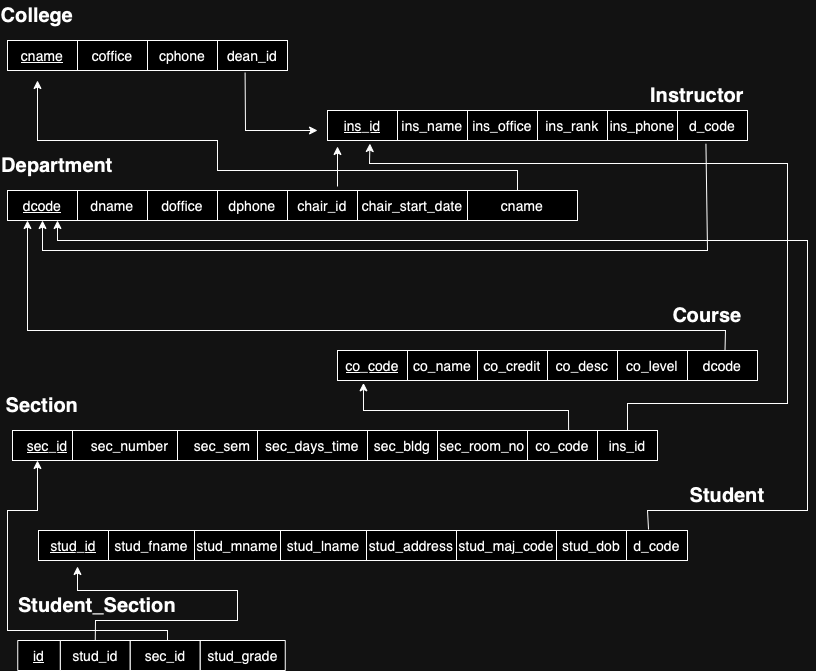

The diagram above was exported from draw.io. Its source (the exported page's mxGraphModel, read from the mxfile embedded in the PNG):
<mxGraphModel dx="1266" dy="692" grid="1" gridSize="10" guides="1" tooltips="1" connect="1" arrows="1" fold="1" page="1" pageScale="1" pageWidth="827" pageHeight="1169" math="0" shadow="0">
  <root>
    <mxCell id="0" />
    <mxCell id="1" parent="0" />
    <mxCell id="RGdw6zsYyYciSOCUpTUz-1" value="&lt;u&gt;&lt;font style=&quot;font-size: 14px;&quot;&gt;cname&lt;/font&gt;&lt;/u&gt;" style="rounded=0;whiteSpace=wrap;html=1;" parent="1" vertex="1">
      <mxGeometry x="10" y="50" width="70" height="30" as="geometry" />
    </mxCell>
    <mxCell id="RGdw6zsYyYciSOCUpTUz-2" value="&lt;b&gt;&lt;font style=&quot;font-size: 20px;&quot;&gt;College&lt;/font&gt;&lt;/b&gt;" style="text;html=1;align=center;verticalAlign=middle;whiteSpace=wrap;rounded=0;" parent="1" vertex="1">
      <mxGeometry x="10" y="10" width="60" height="30" as="geometry" />
    </mxCell>
    <mxCell id="RGdw6zsYyYciSOCUpTUz-3" value="&lt;font style=&quot;font-size: 14px;&quot;&gt;coffice&lt;/font&gt;" style="rounded=0;whiteSpace=wrap;html=1;" parent="1" vertex="1">
      <mxGeometry x="80" y="50" width="70" height="30" as="geometry" />
    </mxCell>
    <mxCell id="RGdw6zsYyYciSOCUpTUz-4" value="&lt;font style=&quot;font-size: 14px;&quot;&gt;cphone&lt;/font&gt;" style="rounded=0;whiteSpace=wrap;html=1;" parent="1" vertex="1">
      <mxGeometry x="150" y="50" width="70" height="30" as="geometry" />
    </mxCell>
    <mxCell id="RGdw6zsYyYciSOCUpTUz-5" value="&lt;font style=&quot;font-size: 14px;&quot;&gt;dean_id&lt;/font&gt;" style="rounded=0;whiteSpace=wrap;html=1;" parent="1" vertex="1">
      <mxGeometry x="220" y="50" width="70" height="30" as="geometry" />
    </mxCell>
    <mxCell id="RGdw6zsYyYciSOCUpTUz-6" value="&lt;b&gt;&lt;font style=&quot;font-size: 20px;&quot;&gt;Instructor&lt;/font&gt;&lt;/b&gt;" style="text;html=1;align=center;verticalAlign=middle;whiteSpace=wrap;rounded=0;" parent="1" vertex="1">
      <mxGeometry x="670" y="90" width="60" height="30" as="geometry" />
    </mxCell>
    <mxCell id="RGdw6zsYyYciSOCUpTUz-7" value="&lt;u&gt;&lt;font style=&quot;font-size: 14px;&quot;&gt;ins_id&lt;/font&gt;&lt;/u&gt;" style="rounded=0;whiteSpace=wrap;html=1;" parent="1" vertex="1">
      <mxGeometry x="330" y="120" width="70" height="30" as="geometry" />
    </mxCell>
    <mxCell id="RGdw6zsYyYciSOCUpTUz-8" value="&lt;font style=&quot;font-size: 14px;&quot;&gt;ins_name&lt;/font&gt;" style="rounded=0;whiteSpace=wrap;html=1;" parent="1" vertex="1">
      <mxGeometry x="400" y="120" width="70" height="30" as="geometry" />
    </mxCell>
    <mxCell id="RGdw6zsYyYciSOCUpTUz-9" value="&lt;font style=&quot;font-size: 14px;&quot;&gt;ins_office&lt;/font&gt;" style="rounded=0;whiteSpace=wrap;html=1;" parent="1" vertex="1">
      <mxGeometry x="470" y="120" width="70" height="30" as="geometry" />
    </mxCell>
    <mxCell id="RGdw6zsYyYciSOCUpTUz-10" value="&lt;font style=&quot;font-size: 14px;&quot;&gt;ins_rank&lt;/font&gt;" style="rounded=0;whiteSpace=wrap;html=1;" parent="1" vertex="1">
      <mxGeometry x="540" y="120" width="70" height="30" as="geometry" />
    </mxCell>
    <mxCell id="RGdw6zsYyYciSOCUpTUz-11" value="&lt;font style=&quot;font-size: 14px;&quot;&gt;ins_phone&lt;/font&gt;" style="rounded=0;whiteSpace=wrap;html=1;" parent="1" vertex="1">
      <mxGeometry x="610" y="120" width="70" height="30" as="geometry" />
    </mxCell>
    <mxCell id="RGdw6zsYyYciSOCUpTUz-12" value="&lt;font style=&quot;font-size: 14px;&quot;&gt;d_code&lt;/font&gt;" style="rounded=0;whiteSpace=wrap;html=1;" parent="1" vertex="1">
      <mxGeometry x="680" y="120" width="70" height="30" as="geometry" />
    </mxCell>
    <mxCell id="RGdw6zsYyYciSOCUpTUz-13" value="" style="endArrow=classic;html=1;rounded=0;exitX=0.394;exitY=1.067;exitDx=0;exitDy=0;exitPerimeter=0;" parent="1" source="RGdw6zsYyYciSOCUpTUz-5" edge="1">
      <mxGeometry width="50" height="50" relative="1" as="geometry">
        <mxPoint x="270" y="190" as="sourcePoint" />
        <mxPoint x="320" y="140" as="targetPoint" />
        <Array as="points">
          <mxPoint x="248" y="140" />
        </Array>
      </mxGeometry>
    </mxCell>
    <mxCell id="RGdw6zsYyYciSOCUpTUz-14" value="&lt;b&gt;&lt;font style=&quot;font-size: 20px;&quot;&gt;Department&lt;/font&gt;&lt;/b&gt;" style="text;html=1;align=center;verticalAlign=middle;whiteSpace=wrap;rounded=0;" parent="1" vertex="1">
      <mxGeometry x="30" y="160" width="60" height="30" as="geometry" />
    </mxCell>
    <mxCell id="RGdw6zsYyYciSOCUpTUz-15" value="&lt;u&gt;&lt;font style=&quot;font-size: 14px;&quot;&gt;dcode&lt;/font&gt;&lt;/u&gt;" style="rounded=0;whiteSpace=wrap;html=1;" parent="1" vertex="1">
      <mxGeometry x="10" y="200" width="70" height="30" as="geometry" />
    </mxCell>
    <mxCell id="RGdw6zsYyYciSOCUpTUz-16" value="&lt;font style=&quot;font-size: 14px;&quot;&gt;dname&lt;/font&gt;" style="rounded=0;whiteSpace=wrap;html=1;" parent="1" vertex="1">
      <mxGeometry x="80" y="200" width="70" height="30" as="geometry" />
    </mxCell>
    <mxCell id="RGdw6zsYyYciSOCUpTUz-17" value="&lt;span style=&quot;font-size: 14px;&quot;&gt;doffice&lt;/span&gt;" style="rounded=0;whiteSpace=wrap;html=1;" parent="1" vertex="1">
      <mxGeometry x="150" y="200" width="70" height="30" as="geometry" />
    </mxCell>
    <mxCell id="RGdw6zsYyYciSOCUpTUz-18" value="&lt;font style=&quot;font-size: 14px;&quot;&gt;dphone&lt;/font&gt;" style="rounded=0;whiteSpace=wrap;html=1;" parent="1" vertex="1">
      <mxGeometry x="220" y="200" width="70" height="30" as="geometry" />
    </mxCell>
    <mxCell id="RGdw6zsYyYciSOCUpTUz-19" value="&lt;font style=&quot;font-size: 14px;&quot;&gt;chair_id&lt;/font&gt;" style="rounded=0;whiteSpace=wrap;html=1;" parent="1" vertex="1">
      <mxGeometry x="290" y="200" width="70" height="30" as="geometry" />
    </mxCell>
    <mxCell id="RGdw6zsYyYciSOCUpTUz-20" value="&lt;font style=&quot;font-size: 14px;&quot;&gt;chair_start_date&lt;/font&gt;" style="rounded=0;whiteSpace=wrap;html=1;" parent="1" vertex="1">
      <mxGeometry x="360" y="200" width="110" height="30" as="geometry" />
    </mxCell>
    <mxCell id="RGdw6zsYyYciSOCUpTUz-23" value="" style="endArrow=classic;html=1;rounded=0;entryX=0.5;entryY=1;entryDx=0;entryDy=0;exitX=0.406;exitY=1.107;exitDx=0;exitDy=0;exitPerimeter=0;" parent="1" source="RGdw6zsYyYciSOCUpTUz-12" target="RGdw6zsYyYciSOCUpTUz-15" edge="1">
      <mxGeometry width="50" height="50" relative="1" as="geometry">
        <mxPoint x="720" y="160" as="sourcePoint" />
        <mxPoint x="30.000000000000018" y="252.39999999999998" as="targetPoint" />
        <Array as="points">
          <mxPoint x="710" y="260" />
          <mxPoint x="45" y="260" />
        </Array>
      </mxGeometry>
    </mxCell>
    <mxCell id="RGdw6zsYyYciSOCUpTUz-24" value="" style="endArrow=classic;html=1;rounded=0;" parent="1" edge="1">
      <mxGeometry width="50" height="50" relative="1" as="geometry">
        <mxPoint x="340" y="196" as="sourcePoint" />
        <mxPoint x="340" y="156" as="targetPoint" />
      </mxGeometry>
    </mxCell>
    <mxCell id="RGdw6zsYyYciSOCUpTUz-25" value="&lt;font style=&quot;font-size: 14px;&quot;&gt;cname&lt;/font&gt;" style="rounded=0;whiteSpace=wrap;html=1;" parent="1" vertex="1">
      <mxGeometry x="470" y="200" width="110" height="30" as="geometry" />
    </mxCell>
    <mxCell id="RGdw6zsYyYciSOCUpTUz-26" value="" style="endArrow=classic;html=1;rounded=0;" parent="1" edge="1">
      <mxGeometry width="50" height="50" relative="1" as="geometry">
        <mxPoint x="520" y="200" as="sourcePoint" />
        <mxPoint x="40" y="90" as="targetPoint" />
        <Array as="points">
          <mxPoint x="520" y="180" />
          <mxPoint x="220" y="180" />
          <mxPoint x="220" y="150" />
          <mxPoint x="40" y="150" />
        </Array>
      </mxGeometry>
    </mxCell>
    <mxCell id="RGdw6zsYyYciSOCUpTUz-27" value="&lt;b&gt;&lt;font style=&quot;font-size: 20px;&quot;&gt;Course&lt;/font&gt;&lt;/b&gt;" style="text;html=1;align=center;verticalAlign=middle;whiteSpace=wrap;rounded=0;" parent="1" vertex="1">
      <mxGeometry x="680" y="310" width="60" height="30" as="geometry" />
    </mxCell>
    <mxCell id="RGdw6zsYyYciSOCUpTUz-28" value="&lt;u&gt;&lt;font style=&quot;font-size: 14px;&quot;&gt;co_code&lt;/font&gt;&lt;/u&gt;" style="rounded=0;whiteSpace=wrap;html=1;" parent="1" vertex="1">
      <mxGeometry x="340" y="360" width="70" height="30" as="geometry" />
    </mxCell>
    <mxCell id="RGdw6zsYyYciSOCUpTUz-29" value="&lt;font style=&quot;font-size: 14px;&quot;&gt;co_name&lt;/font&gt;" style="rounded=0;whiteSpace=wrap;html=1;" parent="1" vertex="1">
      <mxGeometry x="410" y="360" width="70" height="30" as="geometry" />
    </mxCell>
    <mxCell id="RGdw6zsYyYciSOCUpTUz-30" value="&lt;font style=&quot;font-size: 14px;&quot;&gt;co_credit&lt;/font&gt;" style="rounded=0;whiteSpace=wrap;html=1;" parent="1" vertex="1">
      <mxGeometry x="480" y="360" width="70" height="30" as="geometry" />
    </mxCell>
    <mxCell id="RGdw6zsYyYciSOCUpTUz-31" value="&lt;font style=&quot;font-size: 14px;&quot;&gt;co_desc&lt;/font&gt;" style="rounded=0;whiteSpace=wrap;html=1;" parent="1" vertex="1">
      <mxGeometry x="550" y="360" width="70" height="30" as="geometry" />
    </mxCell>
    <mxCell id="RGdw6zsYyYciSOCUpTUz-32" value="&lt;font style=&quot;font-size: 14px;&quot;&gt;co_level&lt;/font&gt;" style="rounded=0;whiteSpace=wrap;html=1;" parent="1" vertex="1">
      <mxGeometry x="620" y="360" width="70" height="30" as="geometry" />
    </mxCell>
    <mxCell id="RGdw6zsYyYciSOCUpTUz-33" value="&lt;font style=&quot;font-size: 14px;&quot;&gt;dcode&lt;/font&gt;" style="rounded=0;whiteSpace=wrap;html=1;" parent="1" vertex="1">
      <mxGeometry x="690" y="360" width="70" height="30" as="geometry" />
    </mxCell>
    <mxCell id="RGdw6zsYyYciSOCUpTUz-34" value="" style="endArrow=classic;html=1;rounded=0;entryX=0.25;entryY=1;entryDx=0;entryDy=0;exitX=0.5;exitY=0;exitDx=0;exitDy=0;" parent="1" edge="1">
      <mxGeometry width="50" height="50" relative="1" as="geometry">
        <mxPoint x="727.5" y="360" as="sourcePoint" />
        <mxPoint x="30" y="230" as="targetPoint" />
        <Array as="points">
          <mxPoint x="728" y="340" />
          <mxPoint x="30" y="340" />
        </Array>
      </mxGeometry>
    </mxCell>
    <mxCell id="RGdw6zsYyYciSOCUpTUz-35" value="&lt;span style=&quot;font-size: 20px;&quot;&gt;&lt;b&gt;Section&lt;/b&gt;&lt;/span&gt;" style="text;html=1;align=center;verticalAlign=middle;whiteSpace=wrap;rounded=0;" parent="1" vertex="1">
      <mxGeometry x="15" y="400" width="60" height="30" as="geometry" />
    </mxCell>
    <mxCell id="RGdw6zsYyYciSOCUpTUz-36" value="&lt;u&gt;&lt;font style=&quot;font-size: 14px;&quot;&gt;sec_id&lt;/font&gt;&lt;/u&gt;" style="rounded=0;whiteSpace=wrap;html=1;" parent="1" vertex="1">
      <mxGeometry x="15" y="440" width="70" height="30" as="geometry" />
    </mxCell>
    <mxCell id="RGdw6zsYyYciSOCUpTUz-37" value="&lt;font style=&quot;font-size: 14px;&quot;&gt;sec_number&lt;/font&gt;" style="rounded=0;whiteSpace=wrap;html=1;" parent="1" vertex="1">
      <mxGeometry x="75" y="440" width="115" height="30" as="geometry" />
    </mxCell>
    <mxCell id="RGdw6zsYyYciSOCUpTUz-38" value="&lt;font style=&quot;font-size: 14px;&quot;&gt;sec_sem&lt;/font&gt;" style="rounded=0;whiteSpace=wrap;html=1;" parent="1" vertex="1">
      <mxGeometry x="180" y="440" width="90" height="30" as="geometry" />
    </mxCell>
    <mxCell id="RGdw6zsYyYciSOCUpTUz-39" value="&lt;font style=&quot;font-size: 14px;&quot;&gt;sec_days_time&lt;/font&gt;" style="rounded=0;whiteSpace=wrap;html=1;" parent="1" vertex="1">
      <mxGeometry x="260" y="440" width="110" height="30" as="geometry" />
    </mxCell>
    <mxCell id="RGdw6zsYyYciSOCUpTUz-40" value="&lt;font style=&quot;font-size: 14px;&quot;&gt;sec_bldg&lt;/font&gt;" style="rounded=0;whiteSpace=wrap;html=1;" parent="1" vertex="1">
      <mxGeometry x="370" y="440" width="70" height="30" as="geometry" />
    </mxCell>
    <mxCell id="RGdw6zsYyYciSOCUpTUz-41" value="&lt;font style=&quot;font-size: 14px;&quot;&gt;sec_room_no&lt;/font&gt;" style="rounded=0;whiteSpace=wrap;html=1;" parent="1" vertex="1">
      <mxGeometry x="440" y="440" width="90" height="30" as="geometry" />
    </mxCell>
    <mxCell id="RGdw6zsYyYciSOCUpTUz-43" value="&lt;font style=&quot;font-size: 14px;&quot;&gt;co_code&lt;/font&gt;" style="rounded=0;whiteSpace=wrap;html=1;" parent="1" vertex="1">
      <mxGeometry x="530" y="440" width="70" height="30" as="geometry" />
    </mxCell>
    <mxCell id="RGdw6zsYyYciSOCUpTUz-44" value="" style="endArrow=classic;html=1;rounded=0;entryX=0.371;entryY=1.08;entryDx=0;entryDy=0;entryPerimeter=0;exitX=0.587;exitY=-0.013;exitDx=0;exitDy=0;exitPerimeter=0;" parent="1" source="RGdw6zsYyYciSOCUpTUz-43" target="RGdw6zsYyYciSOCUpTUz-28" edge="1">
      <mxGeometry width="50" height="50" relative="1" as="geometry">
        <mxPoint x="575" y="440" as="sourcePoint" />
        <mxPoint x="600" y="410" as="targetPoint" />
        <Array as="points">
          <mxPoint x="571" y="420" />
          <mxPoint x="366" y="420" />
        </Array>
      </mxGeometry>
    </mxCell>
    <mxCell id="RGdw6zsYyYciSOCUpTUz-45" value="&lt;font style=&quot;font-size: 14px;&quot;&gt;ins_id&lt;/font&gt;" style="rounded=0;whiteSpace=wrap;html=1;" parent="1" vertex="1">
      <mxGeometry x="600" y="440" width="60" height="30" as="geometry" />
    </mxCell>
    <mxCell id="RGdw6zsYyYciSOCUpTUz-46" value="" style="endArrow=classic;html=1;rounded=0;entryX=0.606;entryY=1;entryDx=0;entryDy=0;entryPerimeter=0;" parent="1" edge="1">
      <mxGeometry width="50" height="50" relative="1" as="geometry">
        <mxPoint x="630" y="440" as="sourcePoint" />
        <mxPoint x="372.4200000000001" y="153" as="targetPoint" />
        <Array as="points">
          <mxPoint x="630" y="413" />
          <mxPoint x="790" y="413" />
          <mxPoint x="790" y="173" />
          <mxPoint x="372" y="173" />
        </Array>
      </mxGeometry>
    </mxCell>
    <mxCell id="RGdw6zsYyYciSOCUpTUz-48" value="&lt;span style=&quot;font-size: 20px;&quot;&gt;&lt;b&gt;Student&lt;/b&gt;&lt;/span&gt;" style="text;html=1;align=center;verticalAlign=middle;whiteSpace=wrap;rounded=0;" parent="1" vertex="1">
      <mxGeometry x="700" y="490" width="60" height="30" as="geometry" />
    </mxCell>
    <mxCell id="RGdw6zsYyYciSOCUpTUz-49" value="&lt;u&gt;&lt;font style=&quot;font-size: 14px;&quot;&gt;stud_id&lt;/font&gt;&lt;/u&gt;" style="rounded=0;whiteSpace=wrap;html=1;" parent="1" vertex="1">
      <mxGeometry x="41" y="540" width="70" height="30" as="geometry" />
    </mxCell>
    <mxCell id="RGdw6zsYyYciSOCUpTUz-50" value="&lt;font style=&quot;font-size: 14px;&quot;&gt;stud_address&lt;/font&gt;" style="rounded=0;whiteSpace=wrap;html=1;" parent="1" vertex="1">
      <mxGeometry x="369" y="540" width="90" height="30" as="geometry" />
    </mxCell>
    <mxCell id="RGdw6zsYyYciSOCUpTUz-51" value="&lt;font style=&quot;font-size: 14px;&quot;&gt;stud_maj_code&lt;/font&gt;" style="rounded=0;whiteSpace=wrap;html=1;" parent="1" vertex="1">
      <mxGeometry x="459" y="540" width="100" height="30" as="geometry" />
    </mxCell>
    <mxCell id="RGdw6zsYyYciSOCUpTUz-52" value="&lt;font style=&quot;font-size: 14px;&quot;&gt;stud_dob&lt;/font&gt;" style="rounded=0;whiteSpace=wrap;html=1;" parent="1" vertex="1">
      <mxGeometry x="559" y="540" width="70" height="30" as="geometry" />
    </mxCell>
    <mxCell id="RGdw6zsYyYciSOCUpTUz-53" value="&lt;font style=&quot;font-size: 14px;&quot;&gt;stud_fname&lt;/font&gt;" style="rounded=0;whiteSpace=wrap;html=1;" parent="1" vertex="1">
      <mxGeometry x="111" y="540" width="86" height="30" as="geometry" />
    </mxCell>
    <mxCell id="RGdw6zsYyYciSOCUpTUz-55" value="&lt;font style=&quot;font-size: 14px;&quot;&gt;stud_mname&lt;/font&gt;" style="rounded=0;whiteSpace=wrap;html=1;" parent="1" vertex="1">
      <mxGeometry x="197" y="540" width="86" height="30" as="geometry" />
    </mxCell>
    <mxCell id="RGdw6zsYyYciSOCUpTUz-56" value="&lt;font style=&quot;font-size: 14px;&quot;&gt;stud_lname&lt;/font&gt;" style="rounded=0;whiteSpace=wrap;html=1;" parent="1" vertex="1">
      <mxGeometry x="283" y="540" width="86" height="30" as="geometry" />
    </mxCell>
    <mxCell id="RGdw6zsYyYciSOCUpTUz-57" value="&lt;font style=&quot;font-size: 14px;&quot;&gt;d_code&lt;/font&gt;" style="rounded=0;whiteSpace=wrap;html=1;" parent="1" vertex="1">
      <mxGeometry x="629" y="540" width="61" height="30" as="geometry" />
    </mxCell>
    <mxCell id="RGdw6zsYyYciSOCUpTUz-58" value="" style="endArrow=classic;html=1;rounded=0;exitX=0.361;exitY=-0.033;exitDx=0;exitDy=0;exitPerimeter=0;" parent="1" source="RGdw6zsYyYciSOCUpTUz-57" edge="1">
      <mxGeometry width="50" height="50" relative="1" as="geometry">
        <mxPoint x="800" y="540" as="sourcePoint" />
        <mxPoint x="60" y="230" as="targetPoint" />
        <Array as="points">
          <mxPoint x="650" y="520" />
          <mxPoint x="810" y="520" />
          <mxPoint x="810" y="380" />
          <mxPoint x="810" y="250" />
          <mxPoint x="60" y="250" />
        </Array>
      </mxGeometry>
    </mxCell>
    <mxCell id="RGdw6zsYyYciSOCUpTUz-59" value="&lt;span style=&quot;font-size: 20px;&quot;&gt;&lt;b&gt;Student_Section&lt;/b&gt;&lt;/span&gt;" style="text;html=1;align=center;verticalAlign=middle;whiteSpace=wrap;rounded=0;" parent="1" vertex="1">
      <mxGeometry x="70" y="600" width="60" height="30" as="geometry" />
    </mxCell>
    <mxCell id="RGdw6zsYyYciSOCUpTUz-60" value="&lt;font style=&quot;font-size: 14px;&quot;&gt;stud_id&lt;/font&gt;" style="rounded=0;whiteSpace=wrap;html=1;" parent="1" vertex="1">
      <mxGeometry x="62.75" y="650" width="70" height="30" as="geometry" />
    </mxCell>
    <mxCell id="RGdw6zsYyYciSOCUpTUz-61" value="&lt;font style=&quot;font-size: 14px;&quot;&gt;sec_id&lt;/font&gt;" style="rounded=0;whiteSpace=wrap;html=1;" parent="1" vertex="1">
      <mxGeometry x="132.75" y="650" width="70" height="30" as="geometry" />
    </mxCell>
    <mxCell id="RGdw6zsYyYciSOCUpTUz-62" value="&lt;font style=&quot;font-size: 14px;&quot;&gt;stud_grade&lt;/font&gt;" style="rounded=0;whiteSpace=wrap;html=1;" parent="1" vertex="1">
      <mxGeometry x="202.75" y="650" width="85" height="30" as="geometry" />
    </mxCell>
    <mxCell id="RGdw6zsYyYciSOCUpTUz-73" value="" style="endArrow=classic;html=1;rounded=0;exitX=0.5;exitY=0;exitDx=0;exitDy=0;" parent="1" source="RGdw6zsYyYciSOCUpTUz-60" edge="1">
      <mxGeometry width="50" height="50" relative="1" as="geometry">
        <mxPoint x="50" y="640" as="sourcePoint" />
        <mxPoint x="80" y="576" as="targetPoint" />
        <Array as="points">
          <mxPoint x="98" y="630" />
          <mxPoint x="240" y="630" />
          <mxPoint x="240" y="620" />
          <mxPoint x="240" y="600" />
          <mxPoint x="80" y="600" />
        </Array>
      </mxGeometry>
    </mxCell>
    <mxCell id="RGdw6zsYyYciSOCUpTUz-74" value="" style="endArrow=classic;html=1;rounded=0;entryX=0.357;entryY=1;entryDx=0;entryDy=0;entryPerimeter=0;" parent="1" target="RGdw6zsYyYciSOCUpTUz-36" edge="1">
      <mxGeometry width="50" height="50" relative="1" as="geometry">
        <mxPoint x="170" y="650" as="sourcePoint" />
        <mxPoint x="40" y="480" as="targetPoint" />
        <Array as="points">
          <mxPoint x="170" y="640" />
          <mxPoint x="10" y="640" />
          <mxPoint x="10" y="520" />
          <mxPoint x="40" y="520" />
        </Array>
      </mxGeometry>
    </mxCell>
    <mxCell id="RGdw6zsYyYciSOCUpTUz-75" value="&lt;font style=&quot;font-size: 14px;&quot;&gt;&lt;u&gt;id&lt;/u&gt;&lt;/font&gt;" style="rounded=0;whiteSpace=wrap;html=1;" parent="1" vertex="1">
      <mxGeometry x="20.25" y="650" width="42.5" height="30" as="geometry" />
    </mxCell>
  </root>
</mxGraphModel>